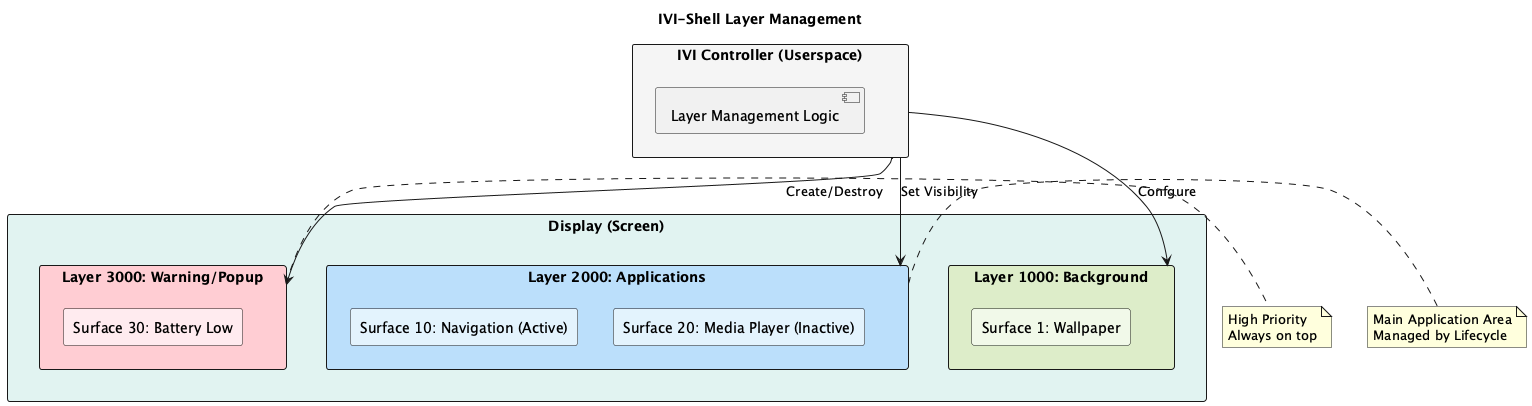

The diagram above was rendered by PlantUML. Its source (embedded in the PNG):
@startuml
title "IVI-Shell Layer Management"

skinparam backgroundColor #FEFEFE
skinparam packageStyle rectangle

package "Display (Screen)" as SCREEN #E0F2F1 {
    
    package "Layer 3000: Warning/Popup" as LAYER3 #FFCDD2 {
        rectangle "Surface 30: Battery Low" #FFEBEE
    }
    
    package "Layer 2000: Applications" as LAYER2 #BBDEFB {
        rectangle "Surface 10: Navigation (Active)" #E3F2FD
        rectangle "Surface 20: Media Player (Inactive)" #E3F2FD
    }
    
    package "Layer 1000: Background" as LAYER1 #DCEDC8 {
        rectangle "Surface 1: Wallpaper" #F1F8E9
    }
}

package "IVI Controller (Userspace)" as CTL #F5F5F5 {
    [Layer Management Logic]
}

CTL --> LAYER2 : Set Visibility
CTL --> LAYER3 : Create/Destroy
CTL --> LAYER1 : Confgure

note right of LAYER3
    High Priority
    Always on top
end note

note right of LAYER2
    Main Application Area
    Managed by Lifecycle
end note

@enduml